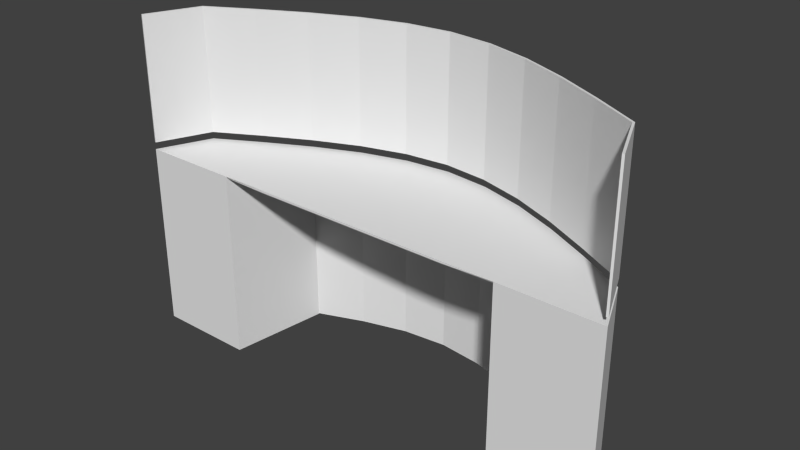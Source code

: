# Source: Archive_Desk.blend  (saved by Blender 2.69.0; exported with 4.5.12 LTS)
import bpy
from mathutils import Matrix  # noqa: F401  (used for matrix-valued properties, if any)

bpy.ops.wm.read_factory_settings(use_empty=True)
scene = bpy.context.scene
scene.name = 'Scene'

# ---- collections
col_collection_6 = bpy.data.collections.new('Collection 6'); scene.collection.children.link(col_collection_6)

# ---- world
world_world = bpy.data.worlds.new('World'); scene.world = world_world
world_world.color = (0.05088, 0.05088, 0.05088)
world_world.use_sun_shadow = False
world_world.sun_shadow_jitter_overblur = 0.0
world_world.cycles.sampling_method = 'MANUAL'
world_world.cycles.sample_map_resolution = 256

# ---- meshes
me_cube_010 = bpy.data.meshes.new('Cube.010')
me_cube_010.from_pydata([(-3.391, -0.2286, 2.382), (-3.084, 0.502, 2.382), (3.084, 0.502, 2.382), (3.391, -0.2286, 2.382), (-3.391, -0.2286, 2.57), (-3.084, 0.502, 2.57), (3.084, 0.502, 2.57), (3.391, -0.2286, 2.57), (-2.467, 0.8427, 2.57), (-1.85, 1.156, 2.57), (-1.234, 1.415, 2.57), (-0.6168, 1.591, 2.57), (0.0, 1.656, 2.57), (0.6168, 1.591, 2.57), (1.234, 1.415, 2.57), (1.85, 1.156, 2.57), (2.467, 0.8427, 2.57), (2.467, 0.8427, 2.382), (1.85, 1.156, 2.382), (1.234, 1.415, 2.382), (0.6168, 1.591, 2.382), (0.0, 1.656, 2.382), (-0.6168, 1.591, 2.382), (-1.234, 1.415, 2.382), (-1.85, 1.156, 2.382), (-2.467, 0.8427, 2.382), (2.713, -0.2286, 2.57), (2.035, -0.2286, 2.57), (1.356, -0.2286, 2.57), (0.6782, -0.2286, 2.57), (8.321e-10, -0.2286, 2.57), (-0.6782, -0.2286, 2.57), (-1.356, -0.2286, 2.57), (-2.035, -0.2286, 2.57), (-2.713, -0.2286, 2.57), (-2.713, -0.2286, 2.382), (-2.035, -0.2286, 2.382), (2.035, -0.2286, 2.382), (2.713, -0.2286, 2.382), (0.0, 1.656, 2.674), (-0.6168, 1.591, 2.674), (-1.234, 1.415, 2.674), (-1.85, 1.156, 2.674), (-2.467, 0.8427, 2.674), (3.391, -0.2286, 2.674), (3.084, 0.502, 2.674), (-3.084, 0.502, 2.674), (-3.391, -0.2286, 2.674), (0.6168, 1.591, 2.674), (1.234, 1.415, 2.674), (1.85, 1.156, 2.674), (2.467, 0.8427, 2.674), (2.467, 0.8427, 4.384), (1.85, 1.156, 4.384), (1.234, 1.415, 4.384), (0.6168, 1.591, 4.384), (0.0, 1.656, 4.384), (-0.6168, 1.591, 4.384), (-1.234, 1.415, 4.384), (-1.85, 1.156, 4.384), (-2.467, 0.8427, 4.384), (3.391, -0.2286, 4.384), (3.084, 0.502, 4.384), (-3.084, 0.502, 4.384), (-3.391, -0.2286, 4.384), (-3.391, -0.2286, 0.002056), (-3.084, 0.502, 0.002056), (3.084, 0.502, 0.002056), (3.391, -0.2286, 0.002056), (2.467, 0.8427, 0.002056), (1.85, 1.156, 0.002056), (1.234, 1.415, 0.002056), (0.6168, 1.591, 0.002056), (0.0, 1.656, 0.002056), (-0.6168, 1.591, 0.002056), (-1.234, 1.415, 0.002056), (-1.85, 1.156, 0.002056), (-2.467, 0.8427, 0.002056), (-2.713, -0.2286, 0.002056), (-2.035, -0.2286, 0.002056), (2.035, -0.2286, 0.002056), (2.713, -0.2286, 0.002056)], [], [(4, 5, 1, 0), (16, 6, 2, 17), (6, 7, 3, 2), (34, 4, 0, 35), (17, 2, 67, 69), (5, 8, 25, 1), (8, 9, 24, 25), (9, 10, 23, 24), (10, 11, 22, 23), (11, 12, 21, 22), (12, 13, 20, 21), (13, 14, 19, 20), (14, 15, 18, 19), (15, 16, 17, 18), (7, 26, 38, 3), (26, 27, 37, 38), (33, 34, 35, 36), (19, 18, 70, 71), (21, 20, 72, 73), (0, 1, 66, 65), (38, 37, 80, 81), (23, 22, 74, 75), (36, 35, 78, 79), (25, 24, 76, 77), (43, 46, 63, 60), (50, 49, 54, 53), (48, 39, 56, 55), (45, 51, 52, 62), (40, 41, 58, 57), (42, 43, 60, 59), (51, 50, 53, 52), (44, 45, 62, 61), (49, 48, 55, 54), (39, 40, 57, 56), (41, 42, 59, 58), (46, 47, 64, 63), (81, 69, 67, 68), (65, 66, 77, 78), (78, 77, 76, 79), (80, 70, 69, 81), (1, 25, 77, 66), (24, 23, 75, 76), (35, 0, 65, 78), (22, 21, 73, 74), (20, 19, 71, 72), (3, 38, 81, 68), (18, 17, 69, 70), (2, 3, 68, 67), (4, 34, 33, 32, 31, 30, 29, 28, 27, 26, 7, 6, 16, 15, 14, 13, 12, 11, 10, 9, 8, 5), (37, 18, 70, 80), (79, 76, 24, 36), (37, 27, 18), (36, 24, 33)])
me_cube_010.use_remesh_preserve_volume = False
me_cube_010.use_remesh_preserve_attributes = False
me_cube_010.use_mirror_vertex_groups = False
me_cube_010.update()

# ---- objects
ob_cube_013 = bpy.data.objects.new('Cube.013', me_cube_010)

# ---- transforms, parenting, visibility, modifiers, constraints
ob_cube_013.location = (0.0, 0.0, 0.0)
ob_cube_013.lineart.crease_threshold = 0.0
_m = ob_cube_013.modifiers.new('Solidify', 'SOLIDIFY')
_m.thickness = 0.02824
_m.nonmanifold_thickness_mode = 'FIXED'
_m.nonmanifold_merge_threshold = 0.0003

# ---- collection membership
col_collection_6.objects.link(ob_cube_013)

# ---- scene / render settings (as saved in the file)
scene.frame_start = 1; scene.frame_end = 250; scene.frame_set(1)
scene.render.engine = 'BLENDER_EEVEE_NEXT'
scene.render.image_settings.compression = 90
scene.render.resolution_percentage = 50
scene.render.dither_intensity = 0.0
scene.cycles.use_denoising = False
scene.cycles.samples = 10
scene.cycles.sampling_pattern = 'TABULATED_SOBOL'
scene.cycles.light_sampling_threshold = 0.0
scene.cycles.use_adaptive_sampling = False
scene.cycles.use_light_tree = False
scene.cycles.blur_glossy = 0.0
scene.cycles.volume_bounces = 1
scene.cycles.pixel_filter_type = 'GAUSSIAN'
scene.cycles.sample_clamp_indirect = 0.0
scene.view_settings.view_transform = 'Standard'
bpy.context.view_layer.update()

# ---- added for rendering (the .blend has no active camera and no usable light): camera, sun
cam_auto = bpy.data.cameras.new('AutoCamera')
cam_auto.lens = 50.0
cam_auto.sensor_width = 36.0
cam_auto.clip_end = 1000.0
ob_auto_camera = bpy.data.objects.new('AutoCamera', cam_auto)
scene.collection.objects.link(ob_auto_camera)
ob_auto_camera.location = (7.67352, -8.5, 8.33162)
ob_auto_camera.rotation_euler = (1.09748, -7.21219e-08, 0.694738)
scene.camera = ob_auto_camera
light_auto_sun = bpy.data.lights.new('AutoSun', 'SUN')
light_auto_sun.energy = 3.0
light_auto_sun.angle = 0.0523599
ob_auto_sun = bpy.data.objects.new('AutoSun', light_auto_sun)
scene.collection.objects.link(ob_auto_sun)
ob_auto_sun.rotation_euler = (0.872665, 0.174533, 0.523599)
bpy.context.view_layer.update()
